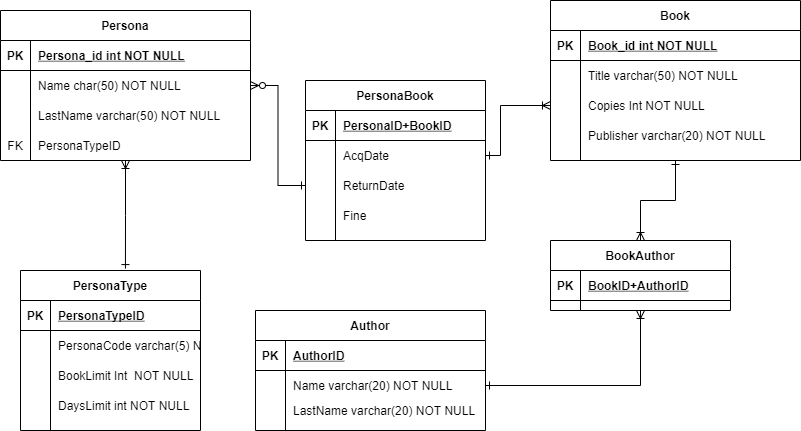

The diagram above was exported from draw.io. Its source (the exported page's mxGraphModel, read from the mxfile embedded in the PNG):
<mxGraphModel dx="1102" dy="614" grid="1" gridSize="10" guides="1" tooltips="1" connect="1" arrows="1" fold="1" page="1" pageScale="1" pageWidth="850" pageHeight="1100" math="0" shadow="0" extFonts="Permanent Marker^https://fonts.googleapis.com/css?family=Permanent+Marker">
  <root>
    <mxCell id="0" />
    <mxCell id="1" parent="0" />
    <mxCell id="C-vyLk0tnHw3VtMMgP7b-2" value="Book" style="shape=table;startSize=30;container=1;collapsible=1;childLayout=tableLayout;fixedRows=1;rowLines=0;fontStyle=1;align=center;resizeLast=1;" parent="1" vertex="1">
      <mxGeometry x="580" y="200" width="250" height="160" as="geometry" />
    </mxCell>
    <mxCell id="C-vyLk0tnHw3VtMMgP7b-3" value="" style="shape=partialRectangle;collapsible=0;dropTarget=0;pointerEvents=0;fillColor=none;points=[[0,0.5],[1,0.5]];portConstraint=eastwest;top=0;left=0;right=0;bottom=1;" parent="C-vyLk0tnHw3VtMMgP7b-2" vertex="1">
      <mxGeometry y="30" width="250" height="30" as="geometry" />
    </mxCell>
    <mxCell id="C-vyLk0tnHw3VtMMgP7b-4" value="PK" style="shape=partialRectangle;overflow=hidden;connectable=0;fillColor=none;top=0;left=0;bottom=0;right=0;fontStyle=1;" parent="C-vyLk0tnHw3VtMMgP7b-3" vertex="1">
      <mxGeometry width="30" height="30" as="geometry">
        <mxRectangle width="30" height="30" as="alternateBounds" />
      </mxGeometry>
    </mxCell>
    <mxCell id="C-vyLk0tnHw3VtMMgP7b-5" value="Book_id int NOT NULL " style="shape=partialRectangle;overflow=hidden;connectable=0;fillColor=none;top=0;left=0;bottom=0;right=0;align=left;spacingLeft=6;fontStyle=5;" parent="C-vyLk0tnHw3VtMMgP7b-3" vertex="1">
      <mxGeometry x="30" width="220" height="30" as="geometry">
        <mxRectangle width="220" height="30" as="alternateBounds" />
      </mxGeometry>
    </mxCell>
    <mxCell id="C-vyLk0tnHw3VtMMgP7b-9" value="" style="shape=partialRectangle;collapsible=0;dropTarget=0;pointerEvents=0;fillColor=none;points=[[0,0.5],[1,0.5]];portConstraint=eastwest;top=0;left=0;right=0;bottom=0;" parent="C-vyLk0tnHw3VtMMgP7b-2" vertex="1">
      <mxGeometry y="60" width="250" height="30" as="geometry" />
    </mxCell>
    <mxCell id="C-vyLk0tnHw3VtMMgP7b-10" value="" style="shape=partialRectangle;overflow=hidden;connectable=0;fillColor=none;top=0;left=0;bottom=0;right=0;" parent="C-vyLk0tnHw3VtMMgP7b-9" vertex="1">
      <mxGeometry width="30" height="30" as="geometry">
        <mxRectangle width="30" height="30" as="alternateBounds" />
      </mxGeometry>
    </mxCell>
    <mxCell id="C-vyLk0tnHw3VtMMgP7b-11" value="Title varchar(50) NOT NULL" style="shape=partialRectangle;overflow=hidden;connectable=0;fillColor=none;top=0;left=0;bottom=0;right=0;align=left;spacingLeft=6;" parent="C-vyLk0tnHw3VtMMgP7b-9" vertex="1">
      <mxGeometry x="30" width="220" height="30" as="geometry">
        <mxRectangle width="220" height="30" as="alternateBounds" />
      </mxGeometry>
    </mxCell>
    <mxCell id="ZSmwAydZ25-sWUUykI0K-45" value="" style="shape=partialRectangle;collapsible=0;dropTarget=0;pointerEvents=0;fillColor=none;top=0;left=0;bottom=0;right=0;points=[[0,0.5],[1,0.5]];portConstraint=eastwest;" parent="C-vyLk0tnHw3VtMMgP7b-2" vertex="1">
      <mxGeometry y="90" width="250" height="30" as="geometry" />
    </mxCell>
    <mxCell id="ZSmwAydZ25-sWUUykI0K-46" value="" style="shape=partialRectangle;connectable=0;fillColor=none;top=0;left=0;bottom=0;right=0;editable=1;overflow=hidden;" parent="ZSmwAydZ25-sWUUykI0K-45" vertex="1">
      <mxGeometry width="30" height="30" as="geometry">
        <mxRectangle width="30" height="30" as="alternateBounds" />
      </mxGeometry>
    </mxCell>
    <mxCell id="ZSmwAydZ25-sWUUykI0K-47" value="Copies Int NOT NULL" style="shape=partialRectangle;connectable=0;fillColor=none;top=0;left=0;bottom=0;right=0;align=left;spacingLeft=6;overflow=hidden;" parent="ZSmwAydZ25-sWUUykI0K-45" vertex="1">
      <mxGeometry x="30" width="220" height="30" as="geometry">
        <mxRectangle width="220" height="30" as="alternateBounds" />
      </mxGeometry>
    </mxCell>
    <mxCell id="ZSmwAydZ25-sWUUykI0K-79" value="" style="shape=partialRectangle;collapsible=0;dropTarget=0;pointerEvents=0;fillColor=none;top=0;left=0;bottom=0;right=0;points=[[0,0.5],[1,0.5]];portConstraint=eastwest;" parent="C-vyLk0tnHw3VtMMgP7b-2" vertex="1">
      <mxGeometry y="120" width="250" height="30" as="geometry" />
    </mxCell>
    <mxCell id="ZSmwAydZ25-sWUUykI0K-80" value="" style="shape=partialRectangle;connectable=0;fillColor=none;top=0;left=0;bottom=0;right=0;editable=1;overflow=hidden;" parent="ZSmwAydZ25-sWUUykI0K-79" vertex="1">
      <mxGeometry width="30" height="30" as="geometry">
        <mxRectangle width="30" height="30" as="alternateBounds" />
      </mxGeometry>
    </mxCell>
    <mxCell id="ZSmwAydZ25-sWUUykI0K-81" value="Publisher varchar(20) NOT NULL" style="shape=partialRectangle;connectable=0;fillColor=none;top=0;left=0;bottom=0;right=0;align=left;spacingLeft=6;overflow=hidden;" parent="ZSmwAydZ25-sWUUykI0K-79" vertex="1">
      <mxGeometry x="30" width="220" height="30" as="geometry">
        <mxRectangle width="220" height="30" as="alternateBounds" />
      </mxGeometry>
    </mxCell>
    <mxCell id="ZSmwAydZ25-sWUUykI0K-102" style="edgeStyle=orthogonalEdgeStyle;rounded=0;orthogonalLoop=1;jettySize=auto;html=1;entryX=0.583;entryY=-0.012;entryDx=0;entryDy=0;entryPerimeter=0;startArrow=ERoneToMany;startFill=0;endArrow=ERone;endFill=0;" parent="1" source="C-vyLk0tnHw3VtMMgP7b-23" target="ZSmwAydZ25-sWUUykI0K-84" edge="1">
      <mxGeometry relative="1" as="geometry" />
    </mxCell>
    <mxCell id="C-vyLk0tnHw3VtMMgP7b-23" value="Persona" style="shape=table;startSize=30;container=1;collapsible=1;childLayout=tableLayout;fixedRows=1;rowLines=0;fontStyle=1;align=center;resizeLast=1;" parent="1" vertex="1">
      <mxGeometry x="30" y="210" width="250" height="150" as="geometry" />
    </mxCell>
    <mxCell id="C-vyLk0tnHw3VtMMgP7b-24" value="" style="shape=partialRectangle;collapsible=0;dropTarget=0;pointerEvents=0;fillColor=none;points=[[0,0.5],[1,0.5]];portConstraint=eastwest;top=0;left=0;right=0;bottom=1;" parent="C-vyLk0tnHw3VtMMgP7b-23" vertex="1">
      <mxGeometry y="30" width="250" height="30" as="geometry" />
    </mxCell>
    <mxCell id="C-vyLk0tnHw3VtMMgP7b-25" value="PK" style="shape=partialRectangle;overflow=hidden;connectable=0;fillColor=none;top=0;left=0;bottom=0;right=0;fontStyle=1;" parent="C-vyLk0tnHw3VtMMgP7b-24" vertex="1">
      <mxGeometry width="30" height="30" as="geometry">
        <mxRectangle width="30" height="30" as="alternateBounds" />
      </mxGeometry>
    </mxCell>
    <mxCell id="C-vyLk0tnHw3VtMMgP7b-26" value="Persona_id int NOT NULL " style="shape=partialRectangle;overflow=hidden;connectable=0;fillColor=none;top=0;left=0;bottom=0;right=0;align=left;spacingLeft=6;fontStyle=5;" parent="C-vyLk0tnHw3VtMMgP7b-24" vertex="1">
      <mxGeometry x="30" width="220" height="30" as="geometry">
        <mxRectangle width="220" height="30" as="alternateBounds" />
      </mxGeometry>
    </mxCell>
    <mxCell id="C-vyLk0tnHw3VtMMgP7b-27" value="" style="shape=partialRectangle;collapsible=0;dropTarget=0;pointerEvents=0;fillColor=none;points=[[0,0.5],[1,0.5]];portConstraint=eastwest;top=0;left=0;right=0;bottom=0;" parent="C-vyLk0tnHw3VtMMgP7b-23" vertex="1">
      <mxGeometry y="60" width="250" height="30" as="geometry" />
    </mxCell>
    <mxCell id="C-vyLk0tnHw3VtMMgP7b-28" value="" style="shape=partialRectangle;overflow=hidden;connectable=0;fillColor=none;top=0;left=0;bottom=0;right=0;" parent="C-vyLk0tnHw3VtMMgP7b-27" vertex="1">
      <mxGeometry width="30" height="30" as="geometry">
        <mxRectangle width="30" height="30" as="alternateBounds" />
      </mxGeometry>
    </mxCell>
    <mxCell id="C-vyLk0tnHw3VtMMgP7b-29" value="Name char(50) NOT NULL" style="shape=partialRectangle;overflow=hidden;connectable=0;fillColor=none;top=0;left=0;bottom=0;right=0;align=left;spacingLeft=6;" parent="C-vyLk0tnHw3VtMMgP7b-27" vertex="1">
      <mxGeometry x="30" width="220" height="30" as="geometry">
        <mxRectangle width="220" height="30" as="alternateBounds" />
      </mxGeometry>
    </mxCell>
    <mxCell id="ZSmwAydZ25-sWUUykI0K-1" value="" style="shape=partialRectangle;collapsible=0;dropTarget=0;pointerEvents=0;fillColor=none;top=0;left=0;bottom=0;right=0;points=[[0,0.5],[1,0.5]];portConstraint=eastwest;" parent="C-vyLk0tnHw3VtMMgP7b-23" vertex="1">
      <mxGeometry y="90" width="250" height="30" as="geometry" />
    </mxCell>
    <mxCell id="ZSmwAydZ25-sWUUykI0K-2" value="" style="shape=partialRectangle;connectable=0;fillColor=none;top=0;left=0;bottom=0;right=0;editable=1;overflow=hidden;" parent="ZSmwAydZ25-sWUUykI0K-1" vertex="1">
      <mxGeometry width="30" height="30" as="geometry">
        <mxRectangle width="30" height="30" as="alternateBounds" />
      </mxGeometry>
    </mxCell>
    <mxCell id="ZSmwAydZ25-sWUUykI0K-3" value="LastName varchar(50) NOT NULL" style="shape=partialRectangle;connectable=0;fillColor=none;top=0;left=0;bottom=0;right=0;align=left;spacingLeft=6;overflow=hidden;" parent="ZSmwAydZ25-sWUUykI0K-1" vertex="1">
      <mxGeometry x="30" width="220" height="30" as="geometry">
        <mxRectangle width="220" height="30" as="alternateBounds" />
      </mxGeometry>
    </mxCell>
    <mxCell id="ZSmwAydZ25-sWUUykI0K-98" value="" style="shape=partialRectangle;collapsible=0;dropTarget=0;pointerEvents=0;fillColor=none;top=0;left=0;bottom=0;right=0;points=[[0,0.5],[1,0.5]];portConstraint=eastwest;" parent="C-vyLk0tnHw3VtMMgP7b-23" vertex="1">
      <mxGeometry y="120" width="250" height="30" as="geometry" />
    </mxCell>
    <mxCell id="ZSmwAydZ25-sWUUykI0K-99" value="FK" style="shape=partialRectangle;connectable=0;fillColor=none;top=0;left=0;bottom=0;right=0;editable=1;overflow=hidden;" parent="ZSmwAydZ25-sWUUykI0K-98" vertex="1">
      <mxGeometry width="30" height="30" as="geometry">
        <mxRectangle width="30" height="30" as="alternateBounds" />
      </mxGeometry>
    </mxCell>
    <mxCell id="ZSmwAydZ25-sWUUykI0K-100" value="PersonaTypeID" style="shape=partialRectangle;connectable=0;fillColor=none;top=0;left=0;bottom=0;right=0;align=left;spacingLeft=6;overflow=hidden;" parent="ZSmwAydZ25-sWUUykI0K-98" vertex="1">
      <mxGeometry x="30" width="220" height="30" as="geometry">
        <mxRectangle width="220" height="30" as="alternateBounds" />
      </mxGeometry>
    </mxCell>
    <mxCell id="ZSmwAydZ25-sWUUykI0K-25" value="PersonaBook" style="shape=table;startSize=30;container=1;collapsible=1;childLayout=tableLayout;fixedRows=1;rowLines=0;fontStyle=1;align=center;resizeLast=1;" parent="1" vertex="1">
      <mxGeometry x="335" y="280" width="180" height="160" as="geometry" />
    </mxCell>
    <mxCell id="ZSmwAydZ25-sWUUykI0K-26" value="" style="shape=partialRectangle;collapsible=0;dropTarget=0;pointerEvents=0;fillColor=none;top=0;left=0;bottom=1;right=0;points=[[0,0.5],[1,0.5]];portConstraint=eastwest;" parent="ZSmwAydZ25-sWUUykI0K-25" vertex="1">
      <mxGeometry y="30" width="180" height="30" as="geometry" />
    </mxCell>
    <mxCell id="ZSmwAydZ25-sWUUykI0K-27" value="PK" style="shape=partialRectangle;connectable=0;fillColor=none;top=0;left=0;bottom=0;right=0;fontStyle=1;overflow=hidden;" parent="ZSmwAydZ25-sWUUykI0K-26" vertex="1">
      <mxGeometry width="30" height="30" as="geometry">
        <mxRectangle width="30" height="30" as="alternateBounds" />
      </mxGeometry>
    </mxCell>
    <mxCell id="ZSmwAydZ25-sWUUykI0K-28" value="PersonaID+BookID" style="shape=partialRectangle;connectable=0;fillColor=none;top=0;left=0;bottom=0;right=0;align=left;spacingLeft=6;fontStyle=5;overflow=hidden;" parent="ZSmwAydZ25-sWUUykI0K-26" vertex="1">
      <mxGeometry x="30" width="150" height="30" as="geometry">
        <mxRectangle width="150" height="30" as="alternateBounds" />
      </mxGeometry>
    </mxCell>
    <mxCell id="ZSmwAydZ25-sWUUykI0K-49" value="" style="shape=partialRectangle;collapsible=0;dropTarget=0;pointerEvents=0;fillColor=none;top=0;left=0;bottom=0;right=0;points=[[0,0.5],[1,0.5]];portConstraint=eastwest;" parent="ZSmwAydZ25-sWUUykI0K-25" vertex="1">
      <mxGeometry y="60" width="180" height="30" as="geometry" />
    </mxCell>
    <mxCell id="ZSmwAydZ25-sWUUykI0K-50" value="" style="shape=partialRectangle;connectable=0;fillColor=none;top=0;left=0;bottom=0;right=0;editable=1;overflow=hidden;" parent="ZSmwAydZ25-sWUUykI0K-49" vertex="1">
      <mxGeometry width="30" height="30" as="geometry">
        <mxRectangle width="30" height="30" as="alternateBounds" />
      </mxGeometry>
    </mxCell>
    <mxCell id="ZSmwAydZ25-sWUUykI0K-51" value="AcqDate" style="shape=partialRectangle;connectable=0;fillColor=none;top=0;left=0;bottom=0;right=0;align=left;spacingLeft=6;overflow=hidden;" parent="ZSmwAydZ25-sWUUykI0K-49" vertex="1">
      <mxGeometry x="30" width="150" height="30" as="geometry">
        <mxRectangle width="150" height="30" as="alternateBounds" />
      </mxGeometry>
    </mxCell>
    <mxCell id="ZSmwAydZ25-sWUUykI0K-35" value="" style="shape=partialRectangle;collapsible=0;dropTarget=0;pointerEvents=0;fillColor=none;top=0;left=0;bottom=0;right=0;points=[[0,0.5],[1,0.5]];portConstraint=eastwest;" parent="ZSmwAydZ25-sWUUykI0K-25" vertex="1">
      <mxGeometry y="90" width="180" height="30" as="geometry" />
    </mxCell>
    <mxCell id="ZSmwAydZ25-sWUUykI0K-36" value="" style="shape=partialRectangle;connectable=0;fillColor=none;top=0;left=0;bottom=0;right=0;editable=1;overflow=hidden;" parent="ZSmwAydZ25-sWUUykI0K-35" vertex="1">
      <mxGeometry width="30" height="30" as="geometry">
        <mxRectangle width="30" height="30" as="alternateBounds" />
      </mxGeometry>
    </mxCell>
    <mxCell id="ZSmwAydZ25-sWUUykI0K-37" value="ReturnDate" style="shape=partialRectangle;connectable=0;fillColor=none;top=0;left=0;bottom=0;right=0;align=left;spacingLeft=6;overflow=hidden;" parent="ZSmwAydZ25-sWUUykI0K-35" vertex="1">
      <mxGeometry x="30" width="150" height="30" as="geometry">
        <mxRectangle width="150" height="30" as="alternateBounds" />
      </mxGeometry>
    </mxCell>
    <mxCell id="ZSmwAydZ25-sWUUykI0K-53" value="" style="shape=partialRectangle;collapsible=0;dropTarget=0;pointerEvents=0;fillColor=none;top=0;left=0;bottom=0;right=0;points=[[0,0.5],[1,0.5]];portConstraint=eastwest;" parent="ZSmwAydZ25-sWUUykI0K-25" vertex="1">
      <mxGeometry y="120" width="180" height="30" as="geometry" />
    </mxCell>
    <mxCell id="ZSmwAydZ25-sWUUykI0K-54" value="" style="shape=partialRectangle;connectable=0;fillColor=none;top=0;left=0;bottom=0;right=0;editable=1;overflow=hidden;" parent="ZSmwAydZ25-sWUUykI0K-53" vertex="1">
      <mxGeometry width="30" height="30" as="geometry">
        <mxRectangle width="30" height="30" as="alternateBounds" />
      </mxGeometry>
    </mxCell>
    <mxCell id="ZSmwAydZ25-sWUUykI0K-55" value="Fine" style="shape=partialRectangle;connectable=0;fillColor=none;top=0;left=0;bottom=0;right=0;align=left;spacingLeft=6;overflow=hidden;" parent="ZSmwAydZ25-sWUUykI0K-53" vertex="1">
      <mxGeometry x="30" width="150" height="30" as="geometry">
        <mxRectangle width="150" height="30" as="alternateBounds" />
      </mxGeometry>
    </mxCell>
    <mxCell id="ZSmwAydZ25-sWUUykI0K-38" value="" style="edgeStyle=orthogonalEdgeStyle;rounded=0;orthogonalLoop=1;jettySize=auto;html=1;startArrow=ERzeroToMany;startFill=1;endArrow=ERone;endFill=0;exitX=1;exitY=0.5;exitDx=0;exitDy=0;" parent="1" source="C-vyLk0tnHw3VtMMgP7b-27" target="ZSmwAydZ25-sWUUykI0K-35" edge="1">
      <mxGeometry relative="1" as="geometry" />
    </mxCell>
    <mxCell id="ZSmwAydZ25-sWUUykI0K-39" value="" style="edgeStyle=orthogonalEdgeStyle;rounded=0;orthogonalLoop=1;jettySize=auto;html=1;startArrow=ERone;startFill=0;endArrow=ERoneToMany;endFill=0;entryX=0;entryY=0.5;entryDx=0;entryDy=0;" parent="1" target="ZSmwAydZ25-sWUUykI0K-45" edge="1">
      <mxGeometry relative="1" as="geometry">
        <mxPoint x="515" y="355" as="sourcePoint" />
        <mxPoint x="550" y="287" as="targetPoint" />
        <Array as="points">
          <mxPoint x="530" y="355" />
          <mxPoint x="530" y="305" />
        </Array>
      </mxGeometry>
    </mxCell>
    <mxCell id="ZSmwAydZ25-sWUUykI0K-82" style="edgeStyle=orthogonalEdgeStyle;rounded=0;orthogonalLoop=1;jettySize=auto;html=1;startArrow=ERoneToMany;startFill=0;endArrow=ERone;endFill=0;entryX=0.5;entryY=1;entryDx=0;entryDy=0;" parent="1" source="ZSmwAydZ25-sWUUykI0K-56" target="C-vyLk0tnHw3VtMMgP7b-2" edge="1">
      <mxGeometry relative="1" as="geometry">
        <mxPoint x="670" y="360" as="targetPoint" />
      </mxGeometry>
    </mxCell>
    <mxCell id="ZSmwAydZ25-sWUUykI0K-56" value="BookAuthor" style="shape=table;startSize=30;container=1;collapsible=1;childLayout=tableLayout;fixedRows=1;rowLines=0;fontStyle=1;align=center;resizeLast=1;" parent="1" vertex="1">
      <mxGeometry x="580" y="440" width="180" height="70" as="geometry" />
    </mxCell>
    <mxCell id="ZSmwAydZ25-sWUUykI0K-57" value="" style="shape=partialRectangle;collapsible=0;dropTarget=0;pointerEvents=0;fillColor=none;top=0;left=0;bottom=1;right=0;points=[[0,0.5],[1,0.5]];portConstraint=eastwest;" parent="ZSmwAydZ25-sWUUykI0K-56" vertex="1">
      <mxGeometry y="30" width="180" height="30" as="geometry" />
    </mxCell>
    <mxCell id="ZSmwAydZ25-sWUUykI0K-58" value="PK" style="shape=partialRectangle;connectable=0;fillColor=none;top=0;left=0;bottom=0;right=0;fontStyle=1;overflow=hidden;" parent="ZSmwAydZ25-sWUUykI0K-57" vertex="1">
      <mxGeometry width="30" height="30" as="geometry">
        <mxRectangle width="30" height="30" as="alternateBounds" />
      </mxGeometry>
    </mxCell>
    <mxCell id="ZSmwAydZ25-sWUUykI0K-59" value="BookID+AuthorID" style="shape=partialRectangle;connectable=0;fillColor=none;top=0;left=0;bottom=0;right=0;align=left;spacingLeft=6;fontStyle=5;overflow=hidden;" parent="ZSmwAydZ25-sWUUykI0K-57" vertex="1">
      <mxGeometry x="30" width="150" height="30" as="geometry">
        <mxRectangle width="150" height="30" as="alternateBounds" />
      </mxGeometry>
    </mxCell>
    <mxCell id="ZSmwAydZ25-sWUUykI0K-69" value="Author" style="shape=table;startSize=30;container=1;collapsible=1;childLayout=tableLayout;fixedRows=1;rowLines=0;fontStyle=1;align=center;resizeLast=1;" parent="1" vertex="1">
      <mxGeometry x="285" y="510" width="230" height="120" as="geometry" />
    </mxCell>
    <mxCell id="ZSmwAydZ25-sWUUykI0K-70" value="" style="shape=partialRectangle;collapsible=0;dropTarget=0;pointerEvents=0;fillColor=none;top=0;left=0;bottom=1;right=0;points=[[0,0.5],[1,0.5]];portConstraint=eastwest;" parent="ZSmwAydZ25-sWUUykI0K-69" vertex="1">
      <mxGeometry y="30" width="230" height="30" as="geometry" />
    </mxCell>
    <mxCell id="ZSmwAydZ25-sWUUykI0K-71" value="PK" style="shape=partialRectangle;connectable=0;fillColor=none;top=0;left=0;bottom=0;right=0;fontStyle=1;overflow=hidden;" parent="ZSmwAydZ25-sWUUykI0K-70" vertex="1">
      <mxGeometry width="30" height="30" as="geometry">
        <mxRectangle width="30" height="30" as="alternateBounds" />
      </mxGeometry>
    </mxCell>
    <mxCell id="ZSmwAydZ25-sWUUykI0K-72" value="AuthorID" style="shape=partialRectangle;connectable=0;fillColor=none;top=0;left=0;bottom=0;right=0;align=left;spacingLeft=6;fontStyle=5;overflow=hidden;" parent="ZSmwAydZ25-sWUUykI0K-70" vertex="1">
      <mxGeometry x="30" width="200" height="30" as="geometry">
        <mxRectangle width="200" height="30" as="alternateBounds" />
      </mxGeometry>
    </mxCell>
    <mxCell id="ZSmwAydZ25-sWUUykI0K-73" value="" style="shape=partialRectangle;collapsible=0;dropTarget=0;pointerEvents=0;fillColor=none;top=0;left=0;bottom=0;right=0;points=[[0,0.5],[1,0.5]];portConstraint=eastwest;" parent="ZSmwAydZ25-sWUUykI0K-69" vertex="1">
      <mxGeometry y="60" width="230" height="30" as="geometry" />
    </mxCell>
    <mxCell id="ZSmwAydZ25-sWUUykI0K-74" value="" style="shape=partialRectangle;connectable=0;fillColor=none;top=0;left=0;bottom=0;right=0;editable=1;overflow=hidden;" parent="ZSmwAydZ25-sWUUykI0K-73" vertex="1">
      <mxGeometry width="30" height="30" as="geometry">
        <mxRectangle width="30" height="30" as="alternateBounds" />
      </mxGeometry>
    </mxCell>
    <mxCell id="ZSmwAydZ25-sWUUykI0K-75" value="Name varchar(20) NOT NULL" style="shape=partialRectangle;connectable=0;fillColor=none;top=0;left=0;bottom=0;right=0;align=left;spacingLeft=6;overflow=hidden;" parent="ZSmwAydZ25-sWUUykI0K-73" vertex="1">
      <mxGeometry x="30" width="200" height="30" as="geometry">
        <mxRectangle width="200" height="30" as="alternateBounds" />
      </mxGeometry>
    </mxCell>
    <mxCell id="ZSmwAydZ25-sWUUykI0K-76" value="" style="shape=partialRectangle;collapsible=0;dropTarget=0;pointerEvents=0;fillColor=none;top=0;left=0;bottom=0;right=0;points=[[0,0.5],[1,0.5]];portConstraint=eastwest;" parent="ZSmwAydZ25-sWUUykI0K-69" vertex="1">
      <mxGeometry y="90" width="230" height="20" as="geometry" />
    </mxCell>
    <mxCell id="ZSmwAydZ25-sWUUykI0K-77" value="" style="shape=partialRectangle;connectable=0;fillColor=none;top=0;left=0;bottom=0;right=0;editable=1;overflow=hidden;" parent="ZSmwAydZ25-sWUUykI0K-76" vertex="1">
      <mxGeometry width="30" height="20" as="geometry">
        <mxRectangle width="30" height="20" as="alternateBounds" />
      </mxGeometry>
    </mxCell>
    <mxCell id="ZSmwAydZ25-sWUUykI0K-78" value="LastName varchar(20) NOT NULL" style="shape=partialRectangle;connectable=0;fillColor=none;top=0;left=0;bottom=0;right=0;align=left;spacingLeft=6;overflow=hidden;" parent="ZSmwAydZ25-sWUUykI0K-76" vertex="1">
      <mxGeometry x="30" width="200" height="20" as="geometry">
        <mxRectangle width="200" height="20" as="alternateBounds" />
      </mxGeometry>
    </mxCell>
    <mxCell id="ZSmwAydZ25-sWUUykI0K-83" style="edgeStyle=orthogonalEdgeStyle;rounded=0;orthogonalLoop=1;jettySize=auto;html=1;entryX=0.5;entryY=1;entryDx=0;entryDy=0;startArrow=ERone;startFill=0;endArrow=ERoneToMany;endFill=0;" parent="1" source="ZSmwAydZ25-sWUUykI0K-73" target="ZSmwAydZ25-sWUUykI0K-56" edge="1">
      <mxGeometry relative="1" as="geometry" />
    </mxCell>
    <mxCell id="ZSmwAydZ25-sWUUykI0K-84" value="PersonaType" style="shape=table;startSize=30;container=1;collapsible=1;childLayout=tableLayout;fixedRows=1;rowLines=0;fontStyle=1;align=center;resizeLast=1;" parent="1" vertex="1">
      <mxGeometry x="50" y="470" width="180" height="160" as="geometry" />
    </mxCell>
    <mxCell id="ZSmwAydZ25-sWUUykI0K-85" value="" style="shape=partialRectangle;collapsible=0;dropTarget=0;pointerEvents=0;fillColor=none;top=0;left=0;bottom=1;right=0;points=[[0,0.5],[1,0.5]];portConstraint=eastwest;" parent="ZSmwAydZ25-sWUUykI0K-84" vertex="1">
      <mxGeometry y="30" width="180" height="30" as="geometry" />
    </mxCell>
    <mxCell id="ZSmwAydZ25-sWUUykI0K-86" value="PK" style="shape=partialRectangle;connectable=0;fillColor=none;top=0;left=0;bottom=0;right=0;fontStyle=1;overflow=hidden;" parent="ZSmwAydZ25-sWUUykI0K-85" vertex="1">
      <mxGeometry width="30" height="30" as="geometry">
        <mxRectangle width="30" height="30" as="alternateBounds" />
      </mxGeometry>
    </mxCell>
    <mxCell id="ZSmwAydZ25-sWUUykI0K-87" value="PersonaTypeID" style="shape=partialRectangle;connectable=0;fillColor=none;top=0;left=0;bottom=0;right=0;align=left;spacingLeft=6;fontStyle=5;overflow=hidden;" parent="ZSmwAydZ25-sWUUykI0K-85" vertex="1">
      <mxGeometry x="30" width="150" height="30" as="geometry">
        <mxRectangle width="150" height="30" as="alternateBounds" />
      </mxGeometry>
    </mxCell>
    <mxCell id="ZSmwAydZ25-sWUUykI0K-22" value="" style="shape=partialRectangle;collapsible=0;dropTarget=0;pointerEvents=0;fillColor=none;top=0;left=0;bottom=0;right=0;points=[[0,0.5],[1,0.5]];portConstraint=eastwest;" parent="ZSmwAydZ25-sWUUykI0K-84" vertex="1">
      <mxGeometry y="60" width="180" height="30" as="geometry" />
    </mxCell>
    <mxCell id="ZSmwAydZ25-sWUUykI0K-23" value="" style="shape=partialRectangle;connectable=0;fillColor=none;top=0;left=0;bottom=0;right=0;editable=1;overflow=hidden;" parent="ZSmwAydZ25-sWUUykI0K-22" vertex="1">
      <mxGeometry width="30" height="30" as="geometry">
        <mxRectangle width="30" height="30" as="alternateBounds" />
      </mxGeometry>
    </mxCell>
    <mxCell id="ZSmwAydZ25-sWUUykI0K-24" value="PersonaCode varchar(5) NOT NULL" style="shape=partialRectangle;connectable=0;fillColor=none;top=0;left=0;bottom=0;right=0;align=left;spacingLeft=6;overflow=hidden;" parent="ZSmwAydZ25-sWUUykI0K-22" vertex="1">
      <mxGeometry x="30" width="150" height="30" as="geometry">
        <mxRectangle width="150" height="30" as="alternateBounds" />
      </mxGeometry>
    </mxCell>
    <mxCell id="ZSmwAydZ25-sWUUykI0K-4" value="" style="shape=partialRectangle;collapsible=0;dropTarget=0;pointerEvents=0;fillColor=none;top=0;left=0;bottom=0;right=0;points=[[0,0.5],[1,0.5]];portConstraint=eastwest;" parent="ZSmwAydZ25-sWUUykI0K-84" vertex="1">
      <mxGeometry y="90" width="180" height="30" as="geometry" />
    </mxCell>
    <mxCell id="ZSmwAydZ25-sWUUykI0K-5" value="" style="shape=partialRectangle;connectable=0;fillColor=none;top=0;left=0;bottom=0;right=0;editable=1;overflow=hidden;" parent="ZSmwAydZ25-sWUUykI0K-4" vertex="1">
      <mxGeometry width="30" height="30" as="geometry">
        <mxRectangle width="30" height="30" as="alternateBounds" />
      </mxGeometry>
    </mxCell>
    <mxCell id="ZSmwAydZ25-sWUUykI0K-6" value="BookLimit Int  NOT NULL" style="shape=partialRectangle;connectable=0;fillColor=none;top=0;left=0;bottom=0;right=0;align=left;spacingLeft=6;overflow=hidden;" parent="ZSmwAydZ25-sWUUykI0K-4" vertex="1">
      <mxGeometry x="30" width="150" height="30" as="geometry">
        <mxRectangle width="150" height="30" as="alternateBounds" />
      </mxGeometry>
    </mxCell>
    <mxCell id="ZSmwAydZ25-sWUUykI0K-7" value="" style="shape=partialRectangle;collapsible=0;dropTarget=0;pointerEvents=0;fillColor=none;top=0;left=0;bottom=0;right=0;points=[[0,0.5],[1,0.5]];portConstraint=eastwest;" parent="ZSmwAydZ25-sWUUykI0K-84" vertex="1">
      <mxGeometry y="120" width="180" height="30" as="geometry" />
    </mxCell>
    <mxCell id="ZSmwAydZ25-sWUUykI0K-8" value="" style="shape=partialRectangle;connectable=0;fillColor=none;top=0;left=0;bottom=0;right=0;editable=1;overflow=hidden;" parent="ZSmwAydZ25-sWUUykI0K-7" vertex="1">
      <mxGeometry width="30" height="30" as="geometry">
        <mxRectangle width="30" height="30" as="alternateBounds" />
      </mxGeometry>
    </mxCell>
    <mxCell id="ZSmwAydZ25-sWUUykI0K-9" value="DaysLimit int NOT NULL" style="shape=partialRectangle;connectable=0;fillColor=none;top=0;left=0;bottom=0;right=0;align=left;spacingLeft=6;overflow=hidden;" parent="ZSmwAydZ25-sWUUykI0K-7" vertex="1">
      <mxGeometry x="30" width="150" height="30" as="geometry">
        <mxRectangle width="150" height="30" as="alternateBounds" />
      </mxGeometry>
    </mxCell>
  </root>
</mxGraphModel>